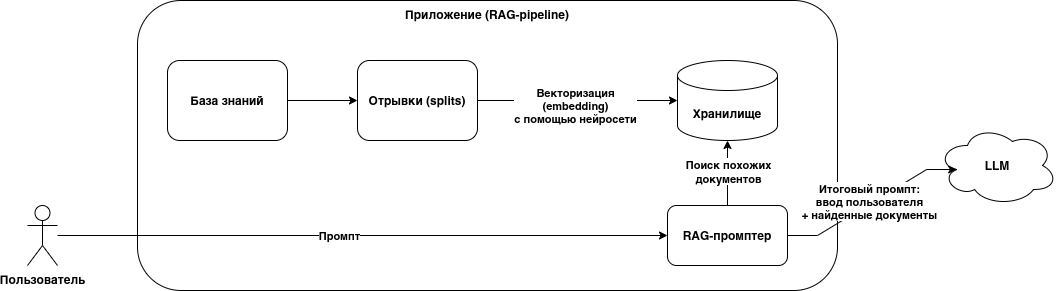

The diagram above was exported from draw.io. Its source (the exported page's mxGraphModel, read from the mxfile embedded in the PNG):
<mxGraphModel dx="1938" dy="750" grid="1" gridSize="10" guides="1" tooltips="1" connect="1" arrows="1" fold="1" page="1" pageScale="1" pageWidth="827" pageHeight="1169" math="0" shadow="0">
  <root>
    <mxCell id="0" />
    <mxCell id="1" parent="0" />
    <mxCell id="u1Yn8n5ejT8bJzT0ixmo-11" value="Приложение (RAG-pipeline)" style="rounded=1;whiteSpace=wrap;html=1;verticalAlign=top;" vertex="1" parent="1">
      <mxGeometry x="50" y="80" width="700" height="290" as="geometry" />
    </mxCell>
    <mxCell id="u1Yn8n5ejT8bJzT0ixmo-2" style="edgeStyle=orthogonalEdgeStyle;rounded=0;orthogonalLoop=1;jettySize=auto;html=1;" edge="1" parent="1" source="u1Yn8n5ejT8bJzT0ixmo-1" target="u1Yn8n5ejT8bJzT0ixmo-3">
      <mxGeometry relative="1" as="geometry">
        <mxPoint x="400" y="180" as="targetPoint" />
      </mxGeometry>
    </mxCell>
    <mxCell id="u1Yn8n5ejT8bJzT0ixmo-4" value="Векторизация&lt;div&gt;(embedding)&lt;/div&gt;&lt;div&gt;с помощью нейросети&lt;/div&gt;" style="edgeLabel;html=1;align=center;verticalAlign=middle;resizable=0;points=[];" vertex="1" connectable="0" parent="u1Yn8n5ejT8bJzT0ixmo-2">
      <mxGeometry x="-0.0269" y="-4" relative="1" as="geometry">
        <mxPoint as="offset" />
      </mxGeometry>
    </mxCell>
    <mxCell id="u1Yn8n5ejT8bJzT0ixmo-1" value="Отрывки (splits)" style="rounded=1;whiteSpace=wrap;html=1;" vertex="1" parent="1">
      <mxGeometry x="270" y="140" width="120" height="80" as="geometry" />
    </mxCell>
    <mxCell id="u1Yn8n5ejT8bJzT0ixmo-3" value="Хранилище" style="shape=cylinder3;whiteSpace=wrap;html=1;boundedLbl=1;backgroundOutline=1;size=15;" vertex="1" parent="1">
      <mxGeometry x="590" y="140" width="100" height="80" as="geometry" />
    </mxCell>
    <mxCell id="u1Yn8n5ejT8bJzT0ixmo-6" style="edgeStyle=orthogonalEdgeStyle;rounded=0;orthogonalLoop=1;jettySize=auto;html=1;entryX=0;entryY=0.5;entryDx=0;entryDy=0;" edge="1" parent="1" source="u1Yn8n5ejT8bJzT0ixmo-5" target="u1Yn8n5ejT8bJzT0ixmo-1">
      <mxGeometry relative="1" as="geometry" />
    </mxCell>
    <mxCell id="u1Yn8n5ejT8bJzT0ixmo-5" value="База знаний" style="rounded=1;whiteSpace=wrap;html=1;" vertex="1" parent="1">
      <mxGeometry x="80" y="140" width="120" height="80" as="geometry" />
    </mxCell>
    <mxCell id="u1Yn8n5ejT8bJzT0ixmo-14" style="edgeStyle=orthogonalEdgeStyle;rounded=0;orthogonalLoop=1;jettySize=auto;html=1;entryX=0;entryY=0.5;entryDx=0;entryDy=0;" edge="1" parent="1" source="u1Yn8n5ejT8bJzT0ixmo-7" target="u1Yn8n5ejT8bJzT0ixmo-13">
      <mxGeometry relative="1" as="geometry" />
    </mxCell>
    <mxCell id="u1Yn8n5ejT8bJzT0ixmo-15" value="Промпт" style="edgeLabel;html=1;align=center;verticalAlign=middle;resizable=0;points=[];" vertex="1" connectable="0" parent="u1Yn8n5ejT8bJzT0ixmo-14">
      <mxGeometry x="-0.0785" y="1" relative="1" as="geometry">
        <mxPoint as="offset" />
      </mxGeometry>
    </mxCell>
    <mxCell id="u1Yn8n5ejT8bJzT0ixmo-7" value="Пользователь" style="shape=umlActor;verticalLabelPosition=bottom;verticalAlign=top;html=1;outlineConnect=0;" vertex="1" parent="1">
      <mxGeometry x="-60" y="285" width="30" height="60" as="geometry" />
    </mxCell>
    <mxCell id="u1Yn8n5ejT8bJzT0ixmo-16" style="edgeStyle=orthogonalEdgeStyle;rounded=0;orthogonalLoop=1;jettySize=auto;html=1;" edge="1" parent="1" source="u1Yn8n5ejT8bJzT0ixmo-13" target="u1Yn8n5ejT8bJzT0ixmo-3">
      <mxGeometry relative="1" as="geometry" />
    </mxCell>
    <mxCell id="u1Yn8n5ejT8bJzT0ixmo-17" value="Поиск похожих&lt;div&gt;документов&lt;/div&gt;" style="edgeLabel;html=1;align=center;verticalAlign=middle;resizable=0;points=[];" vertex="1" connectable="0" parent="u1Yn8n5ejT8bJzT0ixmo-16">
      <mxGeometry x="0.2764" y="-2" relative="1" as="geometry">
        <mxPoint x="-2" y="6" as="offset" />
      </mxGeometry>
    </mxCell>
    <mxCell id="u1Yn8n5ejT8bJzT0ixmo-13" value="RAG-промптер" style="rounded=1;whiteSpace=wrap;html=1;" vertex="1" parent="1">
      <mxGeometry x="580" y="285" width="120" height="60" as="geometry" />
    </mxCell>
    <mxCell id="u1Yn8n5ejT8bJzT0ixmo-18" value="LLM" style="ellipse;shape=cloud;whiteSpace=wrap;html=1;" vertex="1" parent="1">
      <mxGeometry x="850" y="205" width="120" height="80" as="geometry" />
    </mxCell>
    <mxCell id="u1Yn8n5ejT8bJzT0ixmo-19" style="edgeStyle=entityRelationEdgeStyle;rounded=0;orthogonalLoop=1;jettySize=auto;html=1;entryX=0.16;entryY=0.55;entryDx=0;entryDy=0;entryPerimeter=0;" edge="1" parent="1" source="u1Yn8n5ejT8bJzT0ixmo-13" target="u1Yn8n5ejT8bJzT0ixmo-18">
      <mxGeometry relative="1" as="geometry" />
    </mxCell>
    <mxCell id="u1Yn8n5ejT8bJzT0ixmo-20" value="Итоговый промпт:&lt;div&gt;ввод пользователя&lt;/div&gt;&lt;div&gt;+ найденные документы&lt;/div&gt;" style="edgeLabel;html=1;align=center;verticalAlign=middle;resizable=0;points=[];" vertex="1" connectable="0" parent="u1Yn8n5ejT8bJzT0ixmo-19">
      <mxGeometry x="-0.0212" y="3" relative="1" as="geometry">
        <mxPoint as="offset" />
      </mxGeometry>
    </mxCell>
  </root>
</mxGraphModel>